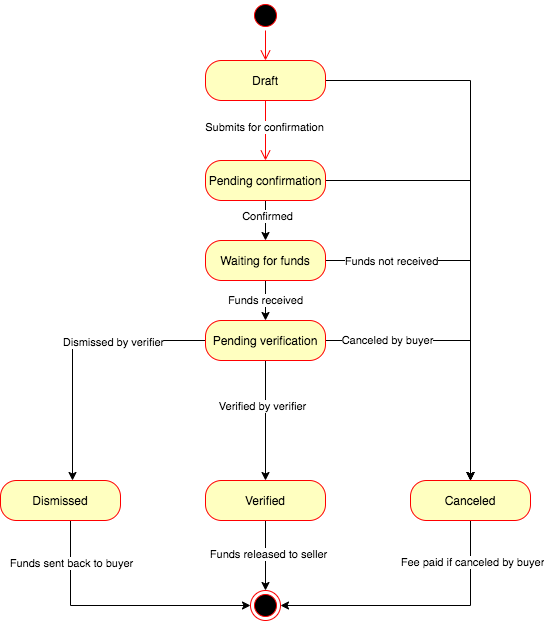

The diagram above was exported from draw.io. Its source (the exported page's mxGraphModel, read from the mxfile embedded in the PNG):
<mxGraphModel dx="1851" dy="1127" grid="1" gridSize="10" guides="1" tooltips="1" connect="1" arrows="1" fold="1" page="1" pageScale="1" pageWidth="1100" pageHeight="850" background="#ffffff" math="0" shadow="0">
  <root>
    <mxCell id="0" />
    <mxCell id="1" parent="0" />
    <mxCell id="s3OGCnon5WmMj1J9LffF-1" value="" style="ellipse;html=1;shape=startState;fillColor=#000000;strokeColor=#ff0000;" parent="1" vertex="1">
      <mxGeometry x="530" y="60" width="30" height="30" as="geometry" />
    </mxCell>
    <mxCell id="s3OGCnon5WmMj1J9LffF-2" value="" style="edgeStyle=orthogonalEdgeStyle;html=1;verticalAlign=bottom;endArrow=open;endSize=8;strokeColor=#ff0000;" parent="1" source="s3OGCnon5WmMj1J9LffF-1" edge="1">
      <mxGeometry relative="1" as="geometry">
        <mxPoint x="545" y="120" as="targetPoint" />
      </mxGeometry>
    </mxCell>
    <mxCell id="s3OGCnon5WmMj1J9LffF-34" style="edgeStyle=orthogonalEdgeStyle;rounded=0;orthogonalLoop=1;jettySize=auto;html=1;entryX=0.5;entryY=0;entryDx=0;entryDy=0;" parent="1" source="s3OGCnon5WmMj1J9LffF-3" target="s3OGCnon5WmMj1J9LffF-13" edge="1">
      <mxGeometry relative="1" as="geometry">
        <mxPoint x="750" y="330" as="targetPoint" />
      </mxGeometry>
    </mxCell>
    <mxCell id="s3OGCnon5WmMj1J9LffF-3" value="Draft" style="rounded=1;whiteSpace=wrap;html=1;arcSize=40;fontColor=#000000;fillColor=#ffffc0;strokeColor=#ff0000;" parent="1" vertex="1">
      <mxGeometry x="485" y="120" width="120" height="40" as="geometry" />
    </mxCell>
    <mxCell id="s3OGCnon5WmMj1J9LffF-4" value="" style="edgeStyle=orthogonalEdgeStyle;html=1;verticalAlign=bottom;endArrow=open;endSize=8;strokeColor=#ff0000;" parent="1" source="s3OGCnon5WmMj1J9LffF-3" edge="1">
      <mxGeometry relative="1" as="geometry">
        <mxPoint x="545" y="220" as="targetPoint" />
      </mxGeometry>
    </mxCell>
    <mxCell id="s3OGCnon5WmMj1J9LffF-10" value="Submits for confirmation&lt;br&gt;" style="edgeLabel;html=1;align=center;verticalAlign=middle;resizable=0;points=[];" parent="s3OGCnon5WmMj1J9LffF-4" vertex="1" connectable="0">
      <mxGeometry x="-0.15" y="-2" relative="1" as="geometry">
        <mxPoint as="offset" />
      </mxGeometry>
    </mxCell>
    <mxCell id="s3OGCnon5WmMj1J9LffF-20" style="edgeStyle=orthogonalEdgeStyle;rounded=0;orthogonalLoop=1;jettySize=auto;html=1;" parent="1" source="s3OGCnon5WmMj1J9LffF-11" target="s3OGCnon5WmMj1J9LffF-12" edge="1">
      <mxGeometry relative="1" as="geometry" />
    </mxCell>
    <mxCell id="s3OGCnon5WmMj1J9LffF-21" value="Confirmed" style="edgeLabel;html=1;align=center;verticalAlign=middle;resizable=0;points=[];" parent="s3OGCnon5WmMj1J9LffF-20" vertex="1" connectable="0">
      <mxGeometry x="-0.25" y="1" relative="1" as="geometry">
        <mxPoint as="offset" />
      </mxGeometry>
    </mxCell>
    <mxCell id="s3OGCnon5WmMj1J9LffF-35" style="edgeStyle=orthogonalEdgeStyle;rounded=0;orthogonalLoop=1;jettySize=auto;html=1;entryX=0.5;entryY=0;entryDx=0;entryDy=0;" parent="1" source="s3OGCnon5WmMj1J9LffF-11" target="s3OGCnon5WmMj1J9LffF-13" edge="1">
      <mxGeometry relative="1" as="geometry" />
    </mxCell>
    <mxCell id="s3OGCnon5WmMj1J9LffF-11" value="Pending confirmation" style="rounded=1;whiteSpace=wrap;html=1;arcSize=40;fontColor=#000000;fillColor=#ffffc0;strokeColor=#ff0000;" parent="1" vertex="1">
      <mxGeometry x="485" y="220" width="120" height="40" as="geometry" />
    </mxCell>
    <mxCell id="s3OGCnon5WmMj1J9LffF-22" style="edgeStyle=orthogonalEdgeStyle;rounded=0;orthogonalLoop=1;jettySize=auto;html=1;" parent="1" source="s3OGCnon5WmMj1J9LffF-12" target="s3OGCnon5WmMj1J9LffF-13" edge="1">
      <mxGeometry relative="1" as="geometry" />
    </mxCell>
    <mxCell id="s3OGCnon5WmMj1J9LffF-23" value="Funds not received" style="edgeLabel;html=1;align=center;verticalAlign=middle;resizable=0;points=[];" parent="s3OGCnon5WmMj1J9LffF-22" vertex="1" connectable="0">
      <mxGeometry x="-0.1051" y="-1" relative="1" as="geometry">
        <mxPoint x="-79" y="-18" as="offset" />
      </mxGeometry>
    </mxCell>
    <mxCell id="s3OGCnon5WmMj1J9LffF-25" value="Funds received" style="edgeStyle=orthogonalEdgeStyle;rounded=0;orthogonalLoop=1;jettySize=auto;html=1;entryX=0.5;entryY=0;entryDx=0;entryDy=0;" parent="1" source="s3OGCnon5WmMj1J9LffF-12" target="s3OGCnon5WmMj1J9LffF-24" edge="1">
      <mxGeometry relative="1" as="geometry" />
    </mxCell>
    <mxCell id="s3OGCnon5WmMj1J9LffF-12" value="Waiting for funds" style="rounded=1;whiteSpace=wrap;html=1;arcSize=40;fontColor=#000000;fillColor=#ffffc0;strokeColor=#ff0000;" parent="1" vertex="1">
      <mxGeometry x="485" y="300" width="120" height="40" as="geometry" />
    </mxCell>
    <mxCell id="s3OGCnon5WmMj1J9LffF-15" style="edgeStyle=orthogonalEdgeStyle;rounded=0;orthogonalLoop=1;jettySize=auto;html=1;entryX=1;entryY=0.5;entryDx=0;entryDy=0;" parent="1" source="s3OGCnon5WmMj1J9LffF-13" target="s3OGCnon5WmMj1J9LffF-14" edge="1">
      <mxGeometry relative="1" as="geometry">
        <Array as="points">
          <mxPoint x="750" y="665" />
        </Array>
      </mxGeometry>
    </mxCell>
    <mxCell id="s3OGCnon5WmMj1J9LffF-36" value="Fee paid if canceled by buyer" style="edgeLabel;html=1;align=center;verticalAlign=middle;resizable=0;points=[];" parent="s3OGCnon5WmMj1J9LffF-15" vertex="1" connectable="0">
      <mxGeometry x="-0.7018" y="1" relative="1" as="geometry">
        <mxPoint as="offset" />
      </mxGeometry>
    </mxCell>
    <mxCell id="s3OGCnon5WmMj1J9LffF-13" value="Canceled" style="rounded=1;whiteSpace=wrap;html=1;arcSize=40;fontColor=#000000;fillColor=#ffffc0;strokeColor=#ff0000;" parent="1" vertex="1">
      <mxGeometry x="690" y="540" width="120" height="40" as="geometry" />
    </mxCell>
    <mxCell id="s3OGCnon5WmMj1J9LffF-14" value="" style="ellipse;html=1;shape=endState;fillColor=#000000;strokeColor=#ff0000;" parent="1" vertex="1">
      <mxGeometry x="530" y="650" width="30" height="30" as="geometry" />
    </mxCell>
    <mxCell id="s3OGCnon5WmMj1J9LffF-18" style="edgeStyle=orthogonalEdgeStyle;rounded=0;orthogonalLoop=1;jettySize=auto;html=1;entryX=0.5;entryY=0;entryDx=0;entryDy=0;" parent="1" source="s3OGCnon5WmMj1J9LffF-16" target="s3OGCnon5WmMj1J9LffF-14" edge="1">
      <mxGeometry relative="1" as="geometry" />
    </mxCell>
    <mxCell id="s3OGCnon5WmMj1J9LffF-30" value="Funds released to seller" style="edgeLabel;html=1;align=center;verticalAlign=middle;resizable=0;points=[];" parent="s3OGCnon5WmMj1J9LffF-18" vertex="1" connectable="0">
      <mxGeometry x="-0.0571" y="2" relative="1" as="geometry">
        <mxPoint as="offset" />
      </mxGeometry>
    </mxCell>
    <mxCell id="s3OGCnon5WmMj1J9LffF-16" value="Verified" style="rounded=1;whiteSpace=wrap;html=1;arcSize=40;fontColor=#000000;fillColor=#ffffc0;strokeColor=#ff0000;" parent="1" vertex="1">
      <mxGeometry x="485" y="540" width="120" height="40" as="geometry" />
    </mxCell>
    <mxCell id="s3OGCnon5WmMj1J9LffF-19" style="edgeStyle=orthogonalEdgeStyle;rounded=0;orthogonalLoop=1;jettySize=auto;html=1;entryX=0;entryY=0.5;entryDx=0;entryDy=0;" parent="1" source="s3OGCnon5WmMj1J9LffF-17" target="s3OGCnon5WmMj1J9LffF-14" edge="1">
      <mxGeometry relative="1" as="geometry">
        <Array as="points">
          <mxPoint x="350" y="665" />
        </Array>
      </mxGeometry>
    </mxCell>
    <mxCell id="s3OGCnon5WmMj1J9LffF-32" value="Funds sent back to buyer" style="edgeLabel;html=1;align=center;verticalAlign=middle;resizable=0;points=[];" parent="s3OGCnon5WmMj1J9LffF-19" vertex="1" connectable="0">
      <mxGeometry x="-0.683" relative="1" as="geometry">
        <mxPoint as="offset" />
      </mxGeometry>
    </mxCell>
    <mxCell id="s3OGCnon5WmMj1J9LffF-17" value="Dismissed" style="rounded=1;whiteSpace=wrap;html=1;arcSize=40;fontColor=#000000;fillColor=#ffffc0;strokeColor=#ff0000;" parent="1" vertex="1">
      <mxGeometry x="280" y="540" width="120" height="40" as="geometry" />
    </mxCell>
    <mxCell id="s3OGCnon5WmMj1J9LffF-26" style="edgeStyle=orthogonalEdgeStyle;rounded=0;orthogonalLoop=1;jettySize=auto;html=1;entryX=0.5;entryY=0;entryDx=0;entryDy=0;" parent="1" source="s3OGCnon5WmMj1J9LffF-24" target="s3OGCnon5WmMj1J9LffF-16" edge="1">
      <mxGeometry relative="1" as="geometry" />
    </mxCell>
    <mxCell id="s3OGCnon5WmMj1J9LffF-28" value="Verified by verifier" style="edgeLabel;html=1;align=center;verticalAlign=middle;resizable=0;points=[];" parent="s3OGCnon5WmMj1J9LffF-26" vertex="1" connectable="0">
      <mxGeometry x="-0.25" y="-4" relative="1" as="geometry">
        <mxPoint as="offset" />
      </mxGeometry>
    </mxCell>
    <mxCell id="s3OGCnon5WmMj1J9LffF-27" style="edgeStyle=orthogonalEdgeStyle;rounded=0;orthogonalLoop=1;jettySize=auto;html=1;entryX=0.6;entryY=0;entryDx=0;entryDy=0;entryPerimeter=0;" parent="1" source="s3OGCnon5WmMj1J9LffF-24" target="s3OGCnon5WmMj1J9LffF-17" edge="1">
      <mxGeometry relative="1" as="geometry" />
    </mxCell>
    <mxCell id="s3OGCnon5WmMj1J9LffF-29" value="Dismissed by verifier" style="edgeLabel;html=1;align=center;verticalAlign=middle;resizable=0;points=[];" parent="s3OGCnon5WmMj1J9LffF-27" vertex="1" connectable="0">
      <mxGeometry x="-0.3187" y="1" relative="1" as="geometry">
        <mxPoint as="offset" />
      </mxGeometry>
    </mxCell>
    <mxCell id="s3OGCnon5WmMj1J9LffF-37" style="edgeStyle=orthogonalEdgeStyle;rounded=0;orthogonalLoop=1;jettySize=auto;html=1;" parent="1" source="s3OGCnon5WmMj1J9LffF-24" target="s3OGCnon5WmMj1J9LffF-13" edge="1">
      <mxGeometry relative="1" as="geometry" />
    </mxCell>
    <mxCell id="s3OGCnon5WmMj1J9LffF-38" value="Canceled by buyer" style="edgeLabel;html=1;align=center;verticalAlign=middle;resizable=0;points=[];" parent="s3OGCnon5WmMj1J9LffF-37" vertex="1" connectable="0">
      <mxGeometry x="-0.5719" y="1" relative="1" as="geometry">
        <mxPoint as="offset" />
      </mxGeometry>
    </mxCell>
    <mxCell id="s3OGCnon5WmMj1J9LffF-24" value="Pending verification" style="rounded=1;whiteSpace=wrap;html=1;arcSize=40;fontColor=#000000;fillColor=#ffffc0;strokeColor=#ff0000;" parent="1" vertex="1">
      <mxGeometry x="485" y="380" width="120" height="40" as="geometry" />
    </mxCell>
  </root>
</mxGraphModel>